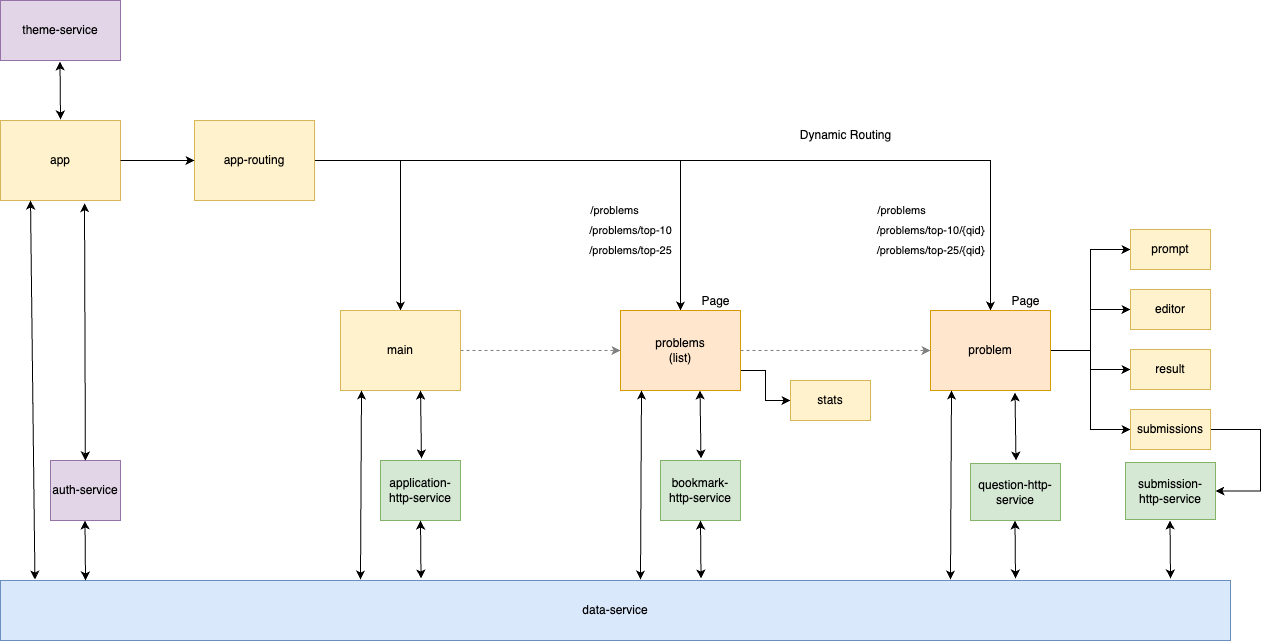

The diagram above was exported from draw.io. Its source (the exported page's mxGraphModel, read from the mxfile embedded in the PNG):
<mxGraphModel dx="1242" dy="1978" grid="1" gridSize="10" guides="1" tooltips="1" connect="1" arrows="1" fold="1" page="1" pageScale="1" pageWidth="827" pageHeight="1169" math="0" shadow="0">
  <root>
    <mxCell id="0" />
    <mxCell id="1" parent="0" />
    <mxCell id="guZr6R90VqR1K9MeWHqb-2" value="app" style="rounded=0;whiteSpace=wrap;html=1;fillColor=#fff2cc;strokeColor=#d6b656;" vertex="1" parent="1">
      <mxGeometry x="100" y="20" width="120" height="80" as="geometry" />
    </mxCell>
    <mxCell id="guZr6R90VqR1K9MeWHqb-42" style="edgeStyle=orthogonalEdgeStyle;rounded=0;orthogonalLoop=1;jettySize=auto;html=1;" edge="1" parent="1" source="guZr6R90VqR1K9MeWHqb-4" target="guZr6R90VqR1K9MeWHqb-5">
      <mxGeometry relative="1" as="geometry" />
    </mxCell>
    <mxCell id="guZr6R90VqR1K9MeWHqb-43" style="edgeStyle=orthogonalEdgeStyle;rounded=0;orthogonalLoop=1;jettySize=auto;html=1;entryX=0.5;entryY=0;entryDx=0;entryDy=0;" edge="1" parent="1" source="guZr6R90VqR1K9MeWHqb-4" target="guZr6R90VqR1K9MeWHqb-6">
      <mxGeometry relative="1" as="geometry" />
    </mxCell>
    <mxCell id="guZr6R90VqR1K9MeWHqb-44" style="edgeStyle=orthogonalEdgeStyle;rounded=0;orthogonalLoop=1;jettySize=auto;html=1;entryX=0.5;entryY=0;entryDx=0;entryDy=0;" edge="1" parent="1" source="guZr6R90VqR1K9MeWHqb-4" target="guZr6R90VqR1K9MeWHqb-7">
      <mxGeometry relative="1" as="geometry" />
    </mxCell>
    <mxCell id="guZr6R90VqR1K9MeWHqb-4" value="app-routing" style="rounded=0;whiteSpace=wrap;html=1;fillColor=#fff2cc;strokeColor=#d6b656;" vertex="1" parent="1">
      <mxGeometry x="294" y="20" width="120" height="80" as="geometry" />
    </mxCell>
    <mxCell id="guZr6R90VqR1K9MeWHqb-5" value="main" style="rounded=0;whiteSpace=wrap;html=1;fillColor=#fff2cc;strokeColor=#d6b656;" vertex="1" parent="1">
      <mxGeometry x="440" y="210" width="120" height="80" as="geometry" />
    </mxCell>
    <mxCell id="guZr6R90VqR1K9MeWHqb-57" style="edgeStyle=orthogonalEdgeStyle;rounded=0;orthogonalLoop=1;jettySize=auto;html=1;exitX=1;exitY=0.75;exitDx=0;exitDy=0;" edge="1" parent="1" source="guZr6R90VqR1K9MeWHqb-6" target="guZr6R90VqR1K9MeWHqb-54">
      <mxGeometry relative="1" as="geometry" />
    </mxCell>
    <mxCell id="guZr6R90VqR1K9MeWHqb-6" value="problems&lt;div&gt;(list)&lt;/div&gt;" style="rounded=0;whiteSpace=wrap;html=1;fillColor=#ffe6cc;strokeColor=#d79b00;" vertex="1" parent="1">
      <mxGeometry x="720" y="210" width="120" height="80" as="geometry" />
    </mxCell>
    <mxCell id="guZr6R90VqR1K9MeWHqb-50" style="edgeStyle=orthogonalEdgeStyle;rounded=0;orthogonalLoop=1;jettySize=auto;html=1;exitX=1;exitY=0.5;exitDx=0;exitDy=0;entryX=0;entryY=0.5;entryDx=0;entryDy=0;" edge="1" parent="1" source="guZr6R90VqR1K9MeWHqb-7" target="guZr6R90VqR1K9MeWHqb-46">
      <mxGeometry relative="1" as="geometry" />
    </mxCell>
    <mxCell id="guZr6R90VqR1K9MeWHqb-51" style="edgeStyle=orthogonalEdgeStyle;rounded=0;orthogonalLoop=1;jettySize=auto;html=1;exitX=1;exitY=0.5;exitDx=0;exitDy=0;entryX=0;entryY=0.5;entryDx=0;entryDy=0;" edge="1" parent="1" source="guZr6R90VqR1K9MeWHqb-7" target="guZr6R90VqR1K9MeWHqb-47">
      <mxGeometry relative="1" as="geometry" />
    </mxCell>
    <mxCell id="guZr6R90VqR1K9MeWHqb-52" style="edgeStyle=orthogonalEdgeStyle;rounded=0;orthogonalLoop=1;jettySize=auto;html=1;entryX=0;entryY=0.5;entryDx=0;entryDy=0;" edge="1" parent="1" source="guZr6R90VqR1K9MeWHqb-7" target="guZr6R90VqR1K9MeWHqb-48">
      <mxGeometry relative="1" as="geometry" />
    </mxCell>
    <mxCell id="guZr6R90VqR1K9MeWHqb-53" style="edgeStyle=orthogonalEdgeStyle;rounded=0;orthogonalLoop=1;jettySize=auto;html=1;exitX=1;exitY=0.5;exitDx=0;exitDy=0;entryX=0;entryY=0.5;entryDx=0;entryDy=0;" edge="1" parent="1" source="guZr6R90VqR1K9MeWHqb-7" target="guZr6R90VqR1K9MeWHqb-49">
      <mxGeometry relative="1" as="geometry" />
    </mxCell>
    <mxCell id="guZr6R90VqR1K9MeWHqb-7" value="problem" style="rounded=0;whiteSpace=wrap;html=1;fillColor=#ffe6cc;strokeColor=#d79b00;" vertex="1" parent="1">
      <mxGeometry x="1030" y="210" width="120" height="80" as="geometry" />
    </mxCell>
    <mxCell id="guZr6R90VqR1K9MeWHqb-8" value="auth-service" style="rounded=0;whiteSpace=wrap;html=1;fillColor=#e1d5e7;strokeColor=#9673a6;" vertex="1" parent="1">
      <mxGeometry x="150" y="360" width="70" height="60" as="geometry" />
    </mxCell>
    <mxCell id="guZr6R90VqR1K9MeWHqb-9" value="data-service" style="rounded=0;whiteSpace=wrap;html=1;fillColor=#dae8fc;strokeColor=#6c8ebf;" vertex="1" parent="1">
      <mxGeometry x="100" y="480" width="1230" height="60" as="geometry" />
    </mxCell>
    <mxCell id="guZr6R90VqR1K9MeWHqb-10" value="theme-service" style="rounded=0;whiteSpace=wrap;html=1;fillColor=#e1d5e7;strokeColor=#9673a6;" vertex="1" parent="1">
      <mxGeometry x="100" y="-100" width="120" height="60" as="geometry" />
    </mxCell>
    <mxCell id="guZr6R90VqR1K9MeWHqb-11" value="application-http-service" style="rounded=0;whiteSpace=wrap;html=1;fillColor=#d5e8d4;strokeColor=#82b366;" vertex="1" parent="1">
      <mxGeometry x="480" y="360" width="80" height="60" as="geometry" />
    </mxCell>
    <mxCell id="guZr6R90VqR1K9MeWHqb-12" value="bookmark-http-service" style="rounded=0;whiteSpace=wrap;html=1;fillColor=#d5e8d4;strokeColor=#82b366;" vertex="1" parent="1">
      <mxGeometry x="760" y="360" width="80" height="60" as="geometry" />
    </mxCell>
    <mxCell id="guZr6R90VqR1K9MeWHqb-13" value="question-http-service" style="rounded=0;whiteSpace=wrap;html=1;fillColor=#d5e8d4;strokeColor=#82b366;" vertex="1" parent="1">
      <mxGeometry x="1070" y="363" width="90" height="57" as="geometry" />
    </mxCell>
    <mxCell id="guZr6R90VqR1K9MeWHqb-14" value="" style="endArrow=classic;html=1;rounded=0;exitX=1;exitY=0.5;exitDx=0;exitDy=0;entryX=0;entryY=0.5;entryDx=0;entryDy=0;" edge="1" parent="1" source="guZr6R90VqR1K9MeWHqb-2" target="guZr6R90VqR1K9MeWHqb-4">
      <mxGeometry width="50" height="50" relative="1" as="geometry">
        <mxPoint x="280" y="190" as="sourcePoint" />
        <mxPoint x="330" y="140" as="targetPoint" />
      </mxGeometry>
    </mxCell>
    <mxCell id="guZr6R90VqR1K9MeWHqb-16" value="/problems/top-10" style="endArrow=classic;html=1;rounded=0;exitX=1;exitY=0.5;exitDx=0;exitDy=0;entryX=0;entryY=0.5;entryDx=0;entryDy=0;dashed=1;strokeColor=#808080;" edge="1" parent="1" source="guZr6R90VqR1K9MeWHqb-5" target="guZr6R90VqR1K9MeWHqb-6">
      <mxGeometry x="1" y="120" width="50" height="50" relative="1" as="geometry">
        <mxPoint x="400" y="270" as="sourcePoint" />
        <mxPoint x="450" y="270" as="targetPoint" />
        <Array as="points" />
        <mxPoint x="10" as="offset" />
      </mxGeometry>
    </mxCell>
    <mxCell id="guZr6R90VqR1K9MeWHqb-17" value="/problems" style="endArrow=classic;html=1;rounded=0;exitX=1;exitY=0.25;exitDx=0;exitDy=0;entryX=0;entryY=0.25;entryDx=0;entryDy=0;strokeColor=none;" edge="1" parent="1">
      <mxGeometry x="0.875" y="120" width="50" height="50" relative="1" as="geometry">
        <mxPoint x="564" y="230" as="sourcePoint" />
        <mxPoint x="724" y="230" as="targetPoint" />
        <mxPoint as="offset" />
      </mxGeometry>
    </mxCell>
    <mxCell id="guZr6R90VqR1K9MeWHqb-18" value="/problems/top-25" style="endArrow=classic;html=1;rounded=0;exitX=1;exitY=0.75;exitDx=0;exitDy=0;entryX=0;entryY=0.75;entryDx=0;entryDy=0;strokeColor=none;" edge="1" parent="1" source="guZr6R90VqR1K9MeWHqb-5" target="guZr6R90VqR1K9MeWHqb-6">
      <mxGeometry x="1" y="120" width="50" height="50" relative="1" as="geometry">
        <mxPoint x="570" y="270" as="sourcePoint" />
        <mxPoint x="730" y="270" as="targetPoint" />
        <mxPoint x="10" as="offset" />
      </mxGeometry>
    </mxCell>
    <mxCell id="guZr6R90VqR1K9MeWHqb-23" value="/problems/top-10/{qid}" style="endArrow=classic;html=1;rounded=0;entryX=0;entryY=0.5;entryDx=0;entryDy=0;exitX=1;exitY=0.5;exitDx=0;exitDy=0;dashed=1;strokeColor=#808080;" edge="1" parent="1" source="guZr6R90VqR1K9MeWHqb-6" target="guZr6R90VqR1K9MeWHqb-7">
      <mxGeometry x="1" y="120" width="50" height="50" relative="1" as="geometry">
        <mxPoint x="840" y="260" as="sourcePoint" />
        <mxPoint x="789" y="260" as="targetPoint" />
        <mxPoint as="offset" />
      </mxGeometry>
    </mxCell>
    <mxCell id="guZr6R90VqR1K9MeWHqb-24" value="/problems" style="endArrow=classic;html=1;rounded=0;exitX=1;exitY=0.25;exitDx=0;exitDy=0;entryX=0;entryY=0.25;entryDx=0;entryDy=0;strokeColor=none;" edge="1" parent="1">
      <mxGeometry x="0.7895" y="120" width="50" height="50" relative="1" as="geometry">
        <mxPoint x="831" y="230" as="sourcePoint" />
        <mxPoint x="1021" y="230" as="targetPoint" />
        <mxPoint as="offset" />
      </mxGeometry>
    </mxCell>
    <mxCell id="guZr6R90VqR1K9MeWHqb-25" value="/problems/top-25/{qid}" style="endArrow=classic;html=1;rounded=0;exitX=1;exitY=0.75;exitDx=0;exitDy=0;entryX=0;entryY=0.75;entryDx=0;entryDy=0;strokeColor=none;" edge="1" parent="1" source="guZr6R90VqR1K9MeWHqb-6" target="guZr6R90VqR1K9MeWHqb-7">
      <mxGeometry x="1" y="120" width="50" height="50" relative="1" as="geometry">
        <mxPoint x="629" y="275" as="sourcePoint" />
        <mxPoint x="789" y="275" as="targetPoint" />
        <mxPoint as="offset" />
      </mxGeometry>
    </mxCell>
    <mxCell id="guZr6R90VqR1K9MeWHqb-27" value="" style="endArrow=classic;startArrow=classic;html=1;rounded=0;entryX=0.25;entryY=1;entryDx=0;entryDy=0;exitX=0.028;exitY=-0.017;exitDx=0;exitDy=0;exitPerimeter=0;" edge="1" parent="1" source="guZr6R90VqR1K9MeWHqb-9" target="guZr6R90VqR1K9MeWHqb-2">
      <mxGeometry width="50" height="50" relative="1" as="geometry">
        <mxPoint x="60" y="425" as="sourcePoint" />
        <mxPoint x="110" y="375" as="targetPoint" />
      </mxGeometry>
    </mxCell>
    <mxCell id="guZr6R90VqR1K9MeWHqb-28" value="" style="endArrow=classic;startArrow=classic;html=1;rounded=0;entryX=0.25;entryY=1;entryDx=0;entryDy=0;exitX=0.028;exitY=-0.017;exitDx=0;exitDy=0;exitPerimeter=0;" edge="1" parent="1">
      <mxGeometry width="50" height="50" relative="1" as="geometry">
        <mxPoint x="460" y="479" as="sourcePoint" />
        <mxPoint x="461" y="290" as="targetPoint" />
      </mxGeometry>
    </mxCell>
    <mxCell id="guZr6R90VqR1K9MeWHqb-29" value="" style="endArrow=classic;startArrow=classic;html=1;rounded=0;entryX=0.25;entryY=1;entryDx=0;entryDy=0;exitX=0.028;exitY=-0.017;exitDx=0;exitDy=0;exitPerimeter=0;" edge="1" parent="1">
      <mxGeometry width="50" height="50" relative="1" as="geometry">
        <mxPoint x="740" y="479" as="sourcePoint" />
        <mxPoint x="741" y="290" as="targetPoint" />
      </mxGeometry>
    </mxCell>
    <mxCell id="guZr6R90VqR1K9MeWHqb-30" value="" style="endArrow=classic;startArrow=classic;html=1;rounded=0;entryX=0.25;entryY=1;entryDx=0;entryDy=0;exitX=0.028;exitY=-0.017;exitDx=0;exitDy=0;exitPerimeter=0;" edge="1" parent="1">
      <mxGeometry width="50" height="50" relative="1" as="geometry">
        <mxPoint x="1050" y="479" as="sourcePoint" />
        <mxPoint x="1051" y="290" as="targetPoint" />
      </mxGeometry>
    </mxCell>
    <mxCell id="guZr6R90VqR1K9MeWHqb-32" value="" style="endArrow=classic;startArrow=classic;html=1;rounded=0;entryX=0.7;entryY=1.033;entryDx=0;entryDy=0;entryPerimeter=0;" edge="1" parent="1" source="guZr6R90VqR1K9MeWHqb-8" target="guZr6R90VqR1K9MeWHqb-2">
      <mxGeometry width="50" height="50" relative="1" as="geometry">
        <mxPoint x="184.69186524239944" y="170" as="sourcePoint" />
        <mxPoint x="140" y="110" as="targetPoint" />
      </mxGeometry>
    </mxCell>
    <mxCell id="guZr6R90VqR1K9MeWHqb-33" value="" style="endArrow=classic;startArrow=classic;html=1;rounded=0;entryX=0.7;entryY=1.033;entryDx=0;entryDy=0;entryPerimeter=0;" edge="1" parent="1">
      <mxGeometry width="50" height="50" relative="1" as="geometry">
        <mxPoint x="521" y="358" as="sourcePoint" />
        <mxPoint x="520" y="290" as="targetPoint" />
      </mxGeometry>
    </mxCell>
    <mxCell id="guZr6R90VqR1K9MeWHqb-34" value="" style="endArrow=classic;startArrow=classic;html=1;rounded=0;entryX=0.7;entryY=1.033;entryDx=0;entryDy=0;entryPerimeter=0;" edge="1" parent="1">
      <mxGeometry width="50" height="50" relative="1" as="geometry">
        <mxPoint x="800.5" y="358" as="sourcePoint" />
        <mxPoint x="799.5" y="290" as="targetPoint" />
      </mxGeometry>
    </mxCell>
    <mxCell id="guZr6R90VqR1K9MeWHqb-35" value="" style="endArrow=classic;startArrow=classic;html=1;rounded=0;entryX=0.7;entryY=1.033;entryDx=0;entryDy=0;entryPerimeter=0;" edge="1" parent="1">
      <mxGeometry width="50" height="50" relative="1" as="geometry">
        <mxPoint x="1115.5" y="360" as="sourcePoint" />
        <mxPoint x="1114.5" y="292" as="targetPoint" />
      </mxGeometry>
    </mxCell>
    <mxCell id="guZr6R90VqR1K9MeWHqb-36" value="" style="endArrow=classic;startArrow=classic;html=1;rounded=0;entryX=0.7;entryY=1.033;entryDx=0;entryDy=0;entryPerimeter=0;" edge="1" parent="1">
      <mxGeometry width="50" height="50" relative="1" as="geometry">
        <mxPoint x="185" y="480" as="sourcePoint" />
        <mxPoint x="184.5" y="420" as="targetPoint" />
      </mxGeometry>
    </mxCell>
    <mxCell id="guZr6R90VqR1K9MeWHqb-37" value="" style="endArrow=classic;startArrow=classic;html=1;rounded=0;entryX=0.7;entryY=1.033;entryDx=0;entryDy=0;entryPerimeter=0;exitX=0.081;exitY=-0.033;exitDx=0;exitDy=0;exitPerimeter=0;" edge="1" parent="1">
      <mxGeometry width="50" height="50" relative="1" as="geometry">
        <mxPoint x="520.5" y="478" as="sourcePoint" />
        <mxPoint x="520" y="420" as="targetPoint" />
      </mxGeometry>
    </mxCell>
    <mxCell id="guZr6R90VqR1K9MeWHqb-38" value="" style="endArrow=classic;startArrow=classic;html=1;rounded=0;entryX=0.7;entryY=1.033;entryDx=0;entryDy=0;entryPerimeter=0;exitX=0.081;exitY=-0.033;exitDx=0;exitDy=0;exitPerimeter=0;" edge="1" parent="1">
      <mxGeometry width="50" height="50" relative="1" as="geometry">
        <mxPoint x="800.5" y="478" as="sourcePoint" />
        <mxPoint x="800" y="420" as="targetPoint" />
      </mxGeometry>
    </mxCell>
    <mxCell id="guZr6R90VqR1K9MeWHqb-39" value="" style="endArrow=classic;startArrow=classic;html=1;rounded=0;entryX=0.7;entryY=1.033;entryDx=0;entryDy=0;entryPerimeter=0;exitX=0.081;exitY=-0.033;exitDx=0;exitDy=0;exitPerimeter=0;" edge="1" parent="1">
      <mxGeometry width="50" height="50" relative="1" as="geometry">
        <mxPoint x="1115" y="478" as="sourcePoint" />
        <mxPoint x="1114.5" y="420" as="targetPoint" />
      </mxGeometry>
    </mxCell>
    <mxCell id="guZr6R90VqR1K9MeWHqb-40" value="" style="endArrow=classic;startArrow=classic;html=1;rounded=0;entryX=0.7;entryY=1.033;entryDx=0;entryDy=0;entryPerimeter=0;exitX=0.081;exitY=-0.033;exitDx=0;exitDy=0;exitPerimeter=0;" edge="1" parent="1">
      <mxGeometry width="50" height="50" relative="1" as="geometry">
        <mxPoint x="160" y="19" as="sourcePoint" />
        <mxPoint x="159.5" y="-39" as="targetPoint" />
      </mxGeometry>
    </mxCell>
    <mxCell id="guZr6R90VqR1K9MeWHqb-45" value="Dynamic Routing" style="text;html=1;align=center;verticalAlign=middle;resizable=0;points=[];autosize=1;strokeColor=none;fillColor=none;" vertex="1" parent="1">
      <mxGeometry x="890" y="20" width="110" height="30" as="geometry" />
    </mxCell>
    <mxCell id="guZr6R90VqR1K9MeWHqb-46" value="prompt" style="rounded=0;whiteSpace=wrap;html=1;fillColor=#fff2cc;strokeColor=#d6b656;" vertex="1" parent="1">
      <mxGeometry x="1230" y="129" width="80" height="40" as="geometry" />
    </mxCell>
    <mxCell id="guZr6R90VqR1K9MeWHqb-47" value="editor" style="rounded=0;whiteSpace=wrap;html=1;fillColor=#fff2cc;strokeColor=#d6b656;" vertex="1" parent="1">
      <mxGeometry x="1230" y="189" width="80" height="40" as="geometry" />
    </mxCell>
    <mxCell id="guZr6R90VqR1K9MeWHqb-48" value="result" style="rounded=0;whiteSpace=wrap;html=1;fillColor=#fff2cc;strokeColor=#d6b656;" vertex="1" parent="1">
      <mxGeometry x="1230" y="249" width="80" height="40" as="geometry" />
    </mxCell>
    <mxCell id="guZr6R90VqR1K9MeWHqb-59" style="edgeStyle=orthogonalEdgeStyle;rounded=0;orthogonalLoop=1;jettySize=auto;html=1;exitX=1;exitY=0.5;exitDx=0;exitDy=0;entryX=1;entryY=0.5;entryDx=0;entryDy=0;" edge="1" parent="1" source="guZr6R90VqR1K9MeWHqb-49" target="guZr6R90VqR1K9MeWHqb-58">
      <mxGeometry relative="1" as="geometry">
        <Array as="points">
          <mxPoint x="1360" y="329" />
          <mxPoint x="1360" y="391" />
        </Array>
      </mxGeometry>
    </mxCell>
    <mxCell id="guZr6R90VqR1K9MeWHqb-49" value="submissions" style="rounded=0;whiteSpace=wrap;html=1;fillColor=#fff2cc;strokeColor=#d6b656;" vertex="1" parent="1">
      <mxGeometry x="1230" y="309" width="80" height="40" as="geometry" />
    </mxCell>
    <mxCell id="guZr6R90VqR1K9MeWHqb-54" value="stats" style="rounded=0;whiteSpace=wrap;html=1;fillColor=#fff2cc;strokeColor=#d6b656;" vertex="1" parent="1">
      <mxGeometry x="890" y="280" width="80" height="40" as="geometry" />
    </mxCell>
    <mxCell id="guZr6R90VqR1K9MeWHqb-58" value="submission-http-service" style="rounded=0;whiteSpace=wrap;html=1;fillColor=#d5e8d4;strokeColor=#82b366;" vertex="1" parent="1">
      <mxGeometry x="1225" y="362" width="90" height="57" as="geometry" />
    </mxCell>
    <mxCell id="guZr6R90VqR1K9MeWHqb-60" value="" style="endArrow=classic;startArrow=classic;html=1;rounded=0;entryX=0.7;entryY=1.033;entryDx=0;entryDy=0;entryPerimeter=0;exitX=0.081;exitY=-0.033;exitDx=0;exitDy=0;exitPerimeter=0;" edge="1" parent="1">
      <mxGeometry width="50" height="50" relative="1" as="geometry">
        <mxPoint x="1270" y="478" as="sourcePoint" />
        <mxPoint x="1269.5" y="420" as="targetPoint" />
      </mxGeometry>
    </mxCell>
    <mxCell id="0qElBoWgU_AH_MZHY5oj-1" value="Page" style="text;html=1;align=center;verticalAlign=middle;resizable=0;points=[];autosize=1;strokeColor=none;fillColor=none;" vertex="1" parent="1">
      <mxGeometry x="790" y="186" width="50" height="30" as="geometry" />
    </mxCell>
    <mxCell id="0qElBoWgU_AH_MZHY5oj-2" value="Page" style="text;html=1;align=center;verticalAlign=middle;resizable=0;points=[];autosize=1;strokeColor=none;fillColor=none;" vertex="1" parent="1">
      <mxGeometry x="1100" y="186" width="50" height="30" as="geometry" />
    </mxCell>
  </root>
</mxGraphModel>